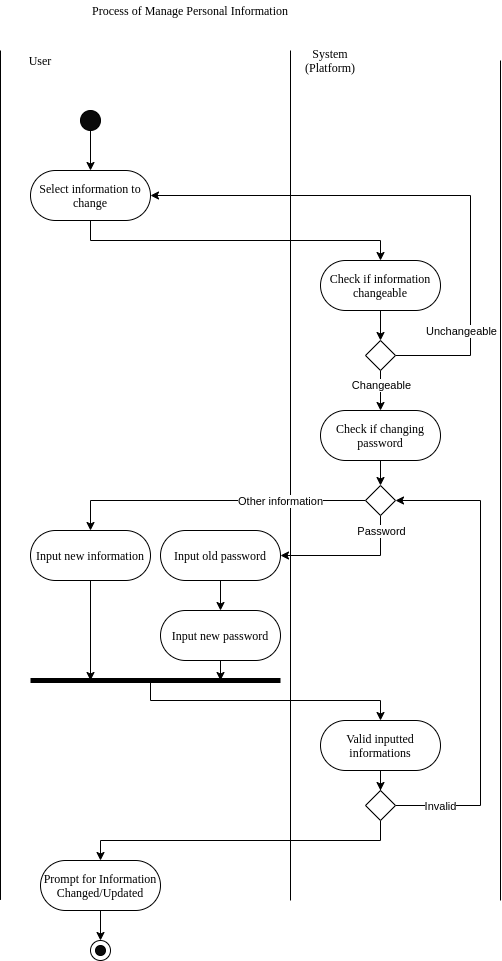

The diagram above was exported from draw.io. Its source (the exported page's mxGraphModel, read from the mxfile embedded in the PNG):
<mxGraphModel dx="1365" dy="813" grid="1" gridSize="10" guides="1" tooltips="1" connect="1" arrows="1" fold="1" page="1" pageScale="1" pageWidth="850" pageHeight="1100" math="0" shadow="0">
  <root>
    <mxCell id="0" />
    <mxCell id="1" parent="0" />
    <mxCell id="2" value="Process of Manage Personal Information" style="text;html=1;strokeColor=none;fillColor=none;align=center;verticalAlign=middle;whiteSpace=wrap;rounded=0;fontSize=12;fontFamily=Times New Roman;" vertex="1" parent="1">
      <mxGeometry x="50" y="50" width="380" height="20" as="geometry" />
    </mxCell>
    <mxCell id="3" value="User" style="text;html=1;strokeColor=none;fillColor=none;align=center;verticalAlign=middle;whiteSpace=wrap;rounded=0;fontSize=12;fontFamily=Times New Roman;" vertex="1" parent="1">
      <mxGeometry x="50" y="100" width="80" height="20" as="geometry" />
    </mxCell>
    <mxCell id="4" value="System (Platform)" style="text;html=1;strokeColor=none;fillColor=none;align=center;verticalAlign=middle;whiteSpace=wrap;rounded=0;fontSize=12;fontFamily=Times New Roman;" vertex="1" parent="1">
      <mxGeometry x="340" y="100" width="80" height="20" as="geometry" />
    </mxCell>
    <mxCell id="5" value="" style="endArrow=none;html=1;fontFamily=Times New Roman;fontSize=12;" edge="1" parent="1">
      <mxGeometry width="50" height="50" relative="1" as="geometry">
        <mxPoint x="50" y="949.4285714285716" as="sourcePoint" />
        <mxPoint x="50" y="100" as="targetPoint" />
      </mxGeometry>
    </mxCell>
    <mxCell id="6" value="" style="endArrow=none;html=1;fontFamily=Times New Roman;fontSize=12;" edge="1" parent="1">
      <mxGeometry width="50" height="50" relative="1" as="geometry">
        <mxPoint x="340" y="950" as="sourcePoint" />
        <mxPoint x="340" y="100" as="targetPoint" />
      </mxGeometry>
    </mxCell>
    <mxCell id="7" style="edgeStyle=orthogonalEdgeStyle;rounded=0;orthogonalLoop=1;jettySize=auto;html=1;exitX=0.5;exitY=1;exitDx=0;exitDy=0;fontFamily=Times New Roman;fontSize=12;" edge="1" source="8" target="11" parent="1">
      <mxGeometry relative="1" as="geometry">
        <mxPoint x="140" y="220" as="targetPoint" />
      </mxGeometry>
    </mxCell>
    <mxCell id="8" value="" style="ellipse;whiteSpace=wrap;html=1;fontFamily=Times New Roman;fontSize=12;fillColor=#0A0A0A;" vertex="1" parent="1">
      <mxGeometry x="130" y="160" width="20" height="20" as="geometry" />
    </mxCell>
    <mxCell id="9" value="" style="endArrow=none;html=1;fontFamily=Times New Roman;fontSize=12;" edge="1" parent="1">
      <mxGeometry width="50" height="50" relative="1" as="geometry">
        <mxPoint x="550" y="950" as="sourcePoint" />
        <mxPoint x="550" y="110" as="targetPoint" />
      </mxGeometry>
    </mxCell>
    <mxCell id="10" style="edgeStyle=orthogonalEdgeStyle;rounded=0;orthogonalLoop=1;jettySize=auto;html=1;exitX=0.5;exitY=1;exitDx=0;exitDy=0;" edge="1" source="11" target="16" parent="1">
      <mxGeometry relative="1" as="geometry" />
    </mxCell>
    <mxCell id="11" value="Select information to change" style="rounded=1;whiteSpace=wrap;html=1;fontFamily=Times New Roman;fontSize=12;arcSize=50;" vertex="1" parent="1">
      <mxGeometry x="80" y="220" width="120" height="50" as="geometry" />
    </mxCell>
    <mxCell id="12" value="" style="group" vertex="1" connectable="0" parent="1">
      <mxGeometry x="140" y="990" width="20" height="20" as="geometry" />
    </mxCell>
    <mxCell id="13" value="" style="ellipse;whiteSpace=wrap;html=1;fontFamily=Times New Roman;fontSize=12;fillColor=#FFFFFF;" vertex="1" parent="12">
      <mxGeometry width="20" height="20" as="geometry" />
    </mxCell>
    <mxCell id="14" value="" style="ellipse;whiteSpace=wrap;html=1;fontFamily=Times New Roman;fontSize=12;fillColor=#0A0A0A;" vertex="1" parent="12">
      <mxGeometry x="5" y="5" width="10" height="10" as="geometry" />
    </mxCell>
    <mxCell id="15" style="edgeStyle=orthogonalEdgeStyle;rounded=0;orthogonalLoop=1;jettySize=auto;html=1;exitX=0.5;exitY=1;exitDx=0;exitDy=0;entryX=0.5;entryY=0;entryDx=0;entryDy=0;" edge="1" source="16" target="21" parent="1">
      <mxGeometry relative="1" as="geometry" />
    </mxCell>
    <mxCell id="16" value="Check if information changeable" style="rounded=1;whiteSpace=wrap;html=1;fontFamily=Times New Roman;fontSize=12;arcSize=50;" vertex="1" parent="1">
      <mxGeometry x="370" y="310" width="120" height="50" as="geometry" />
    </mxCell>
    <mxCell id="17" style="edgeStyle=orthogonalEdgeStyle;rounded=0;orthogonalLoop=1;jettySize=auto;html=1;exitX=1;exitY=0.5;exitDx=0;exitDy=0;entryX=1;entryY=0.5;entryDx=0;entryDy=0;" edge="1" source="21" target="11" parent="1">
      <mxGeometry relative="1" as="geometry">
        <Array as="points">
          <mxPoint x="520" y="405" />
          <mxPoint x="520" y="245" />
        </Array>
      </mxGeometry>
    </mxCell>
    <mxCell id="18" value="Unchangeable" style="edgeLabel;html=1;align=center;verticalAlign=middle;resizable=0;points=[];" vertex="1" connectable="0" parent="17">
      <mxGeometry x="-0.8396" y="2" relative="1" as="geometry">
        <mxPoint x="20.71" y="-23" as="offset" />
      </mxGeometry>
    </mxCell>
    <mxCell id="19" style="edgeStyle=orthogonalEdgeStyle;rounded=0;orthogonalLoop=1;jettySize=auto;html=1;exitX=0.5;exitY=1;exitDx=0;exitDy=0;entryX=0.5;entryY=0;entryDx=0;entryDy=0;" edge="1" source="21" target="23" parent="1">
      <mxGeometry relative="1" as="geometry" />
    </mxCell>
    <mxCell id="20" value="Changeable" style="edgeLabel;html=1;align=center;verticalAlign=middle;resizable=0;points=[];" vertex="1" connectable="0" parent="19">
      <mxGeometry x="-0.2762" y="-2" relative="1" as="geometry">
        <mxPoint x="2" as="offset" />
      </mxGeometry>
    </mxCell>
    <mxCell id="21" value="" style="rhombus;whiteSpace=wrap;html=1;" vertex="1" parent="1">
      <mxGeometry x="415" y="390" width="30" height="30" as="geometry" />
    </mxCell>
    <mxCell id="22" style="edgeStyle=orthogonalEdgeStyle;rounded=0;orthogonalLoop=1;jettySize=auto;html=1;exitX=0.5;exitY=1;exitDx=0;exitDy=0;" edge="1" source="23" target="28" parent="1">
      <mxGeometry relative="1" as="geometry" />
    </mxCell>
    <mxCell id="23" value="Check if changing password" style="rounded=1;whiteSpace=wrap;html=1;fontFamily=Times New Roman;fontSize=12;arcSize=50;" vertex="1" parent="1">
      <mxGeometry x="370" y="460" width="120" height="50" as="geometry" />
    </mxCell>
    <mxCell id="24" style="edgeStyle=orthogonalEdgeStyle;rounded=0;orthogonalLoop=1;jettySize=auto;html=1;exitX=0;exitY=0.5;exitDx=0;exitDy=0;" edge="1" source="28" target="30" parent="1">
      <mxGeometry relative="1" as="geometry">
        <mxPoint x="100" y="580" as="targetPoint" />
      </mxGeometry>
    </mxCell>
    <mxCell id="25" value="Other information" style="edgeLabel;html=1;align=center;verticalAlign=middle;resizable=0;points=[];" vertex="1" connectable="0" parent="24">
      <mxGeometry x="-0.6674" y="-2" relative="1" as="geometry">
        <mxPoint x="-34.05" y="2" as="offset" />
      </mxGeometry>
    </mxCell>
    <mxCell id="26" style="edgeStyle=orthogonalEdgeStyle;rounded=0;orthogonalLoop=1;jettySize=auto;html=1;exitX=0.5;exitY=1;exitDx=0;exitDy=0;entryX=1;entryY=0.5;entryDx=0;entryDy=0;" edge="1" source="28" target="32" parent="1">
      <mxGeometry relative="1" as="geometry" />
    </mxCell>
    <mxCell id="27" value="Password" style="edgeLabel;html=1;align=center;verticalAlign=middle;resizable=0;points=[];" vertex="1" connectable="0" parent="26">
      <mxGeometry x="-0.7898" relative="1" as="geometry">
        <mxPoint as="offset" />
      </mxGeometry>
    </mxCell>
    <mxCell id="28" value="" style="rhombus;whiteSpace=wrap;html=1;" vertex="1" parent="1">
      <mxGeometry x="415" y="535" width="30" height="30" as="geometry" />
    </mxCell>
    <mxCell id="29" style="edgeStyle=orthogonalEdgeStyle;rounded=0;orthogonalLoop=1;jettySize=auto;html=1;exitX=0.5;exitY=1;exitDx=0;exitDy=0;" edge="1" source="30" parent="1">
      <mxGeometry relative="1" as="geometry">
        <mxPoint x="140" y="730" as="targetPoint" />
      </mxGeometry>
    </mxCell>
    <mxCell id="30" value="Input new information" style="rounded=1;whiteSpace=wrap;html=1;fontFamily=Times New Roman;fontSize=12;arcSize=50;" vertex="1" parent="1">
      <mxGeometry x="80" y="580" width="120" height="50" as="geometry" />
    </mxCell>
    <mxCell id="31" style="edgeStyle=orthogonalEdgeStyle;rounded=0;orthogonalLoop=1;jettySize=auto;html=1;exitX=0.5;exitY=1;exitDx=0;exitDy=0;" edge="1" source="32" target="34" parent="1">
      <mxGeometry relative="1" as="geometry">
        <mxPoint x="270" y="679.9999999999999" as="targetPoint" />
      </mxGeometry>
    </mxCell>
    <mxCell id="32" value="Input old password" style="rounded=1;whiteSpace=wrap;html=1;fontFamily=Times New Roman;fontSize=12;arcSize=50;" vertex="1" parent="1">
      <mxGeometry x="210" y="580" width="120" height="50" as="geometry" />
    </mxCell>
    <mxCell id="33" style="edgeStyle=orthogonalEdgeStyle;rounded=0;orthogonalLoop=1;jettySize=auto;html=1;exitX=0.5;exitY=1;exitDx=0;exitDy=0;" edge="1" source="34" parent="1">
      <mxGeometry relative="1" as="geometry">
        <mxPoint x="270" y="730" as="targetPoint" />
      </mxGeometry>
    </mxCell>
    <mxCell id="34" value="Input new password" style="rounded=1;whiteSpace=wrap;html=1;fontFamily=Times New Roman;fontSize=12;arcSize=50;" vertex="1" parent="1">
      <mxGeometry x="210" y="660" width="120" height="50" as="geometry" />
    </mxCell>
    <mxCell id="35" style="edgeStyle=orthogonalEdgeStyle;rounded=0;orthogonalLoop=1;jettySize=auto;html=1;exitX=0.5;exitY=1;exitDx=0;exitDy=0;strokeWidth=1;" edge="1" source="36" target="42" parent="1">
      <mxGeometry relative="1" as="geometry" />
    </mxCell>
    <mxCell id="36" value="Valid inputted informations" style="rounded=1;whiteSpace=wrap;html=1;fontFamily=Times New Roman;fontSize=12;arcSize=50;" vertex="1" parent="1">
      <mxGeometry x="370" y="770" width="120" height="50" as="geometry" />
    </mxCell>
    <mxCell id="37" value="" style="endArrow=none;html=1;strokeWidth=5;" edge="1" parent="1">
      <mxGeometry width="50" height="50" relative="1" as="geometry">
        <mxPoint x="80" y="730" as="sourcePoint" />
        <mxPoint x="330" y="730" as="targetPoint" />
      </mxGeometry>
    </mxCell>
    <mxCell id="38" value="" style="endArrow=classic;html=1;strokeWidth=1;edgeStyle=orthogonalEdgeStyle;rounded=0;entryX=0.5;entryY=0;entryDx=0;entryDy=0;" edge="1" target="36" parent="1">
      <mxGeometry width="50" height="50" relative="1" as="geometry">
        <mxPoint x="200" y="730" as="sourcePoint" />
        <mxPoint x="200" y="790" as="targetPoint" />
        <Array as="points">
          <mxPoint x="200" y="750" />
          <mxPoint x="430" y="750" />
        </Array>
      </mxGeometry>
    </mxCell>
    <mxCell id="39" style="edgeStyle=orthogonalEdgeStyle;rounded=0;orthogonalLoop=1;jettySize=auto;html=1;exitX=1;exitY=0.5;exitDx=0;exitDy=0;entryX=1;entryY=0.5;entryDx=0;entryDy=0;strokeWidth=1;" edge="1" source="42" target="28" parent="1">
      <mxGeometry relative="1" as="geometry">
        <Array as="points">
          <mxPoint x="530" y="855" />
          <mxPoint x="530" y="550" />
        </Array>
      </mxGeometry>
    </mxCell>
    <mxCell id="40" value="Invalid" style="edgeLabel;html=1;align=center;verticalAlign=middle;resizable=0;points=[];" vertex="1" connectable="0" parent="39">
      <mxGeometry x="-0.9188" relative="1" as="geometry">
        <mxPoint x="25.95" as="offset" />
      </mxGeometry>
    </mxCell>
    <mxCell id="41" style="edgeStyle=orthogonalEdgeStyle;rounded=0;orthogonalLoop=1;jettySize=auto;html=1;exitX=0.5;exitY=1;exitDx=0;exitDy=0;entryX=0.5;entryY=0;entryDx=0;entryDy=0;strokeWidth=1;" edge="1" source="42" target="44" parent="1">
      <mxGeometry relative="1" as="geometry" />
    </mxCell>
    <mxCell id="42" value="" style="rhombus;whiteSpace=wrap;html=1;" vertex="1" parent="1">
      <mxGeometry x="415" y="840" width="30" height="30" as="geometry" />
    </mxCell>
    <mxCell id="43" style="edgeStyle=orthogonalEdgeStyle;rounded=0;orthogonalLoop=1;jettySize=auto;html=1;exitX=0.5;exitY=1;exitDx=0;exitDy=0;entryX=0.5;entryY=0;entryDx=0;entryDy=0;strokeWidth=1;" edge="1" source="44" target="13" parent="1">
      <mxGeometry relative="1" as="geometry" />
    </mxCell>
    <mxCell id="44" value="Prompt for Information Changed/Updated" style="rounded=1;whiteSpace=wrap;html=1;fontFamily=Times New Roman;fontSize=12;arcSize=50;" vertex="1" parent="1">
      <mxGeometry x="90" y="910" width="120" height="50" as="geometry" />
    </mxCell>
  </root>
</mxGraphModel>